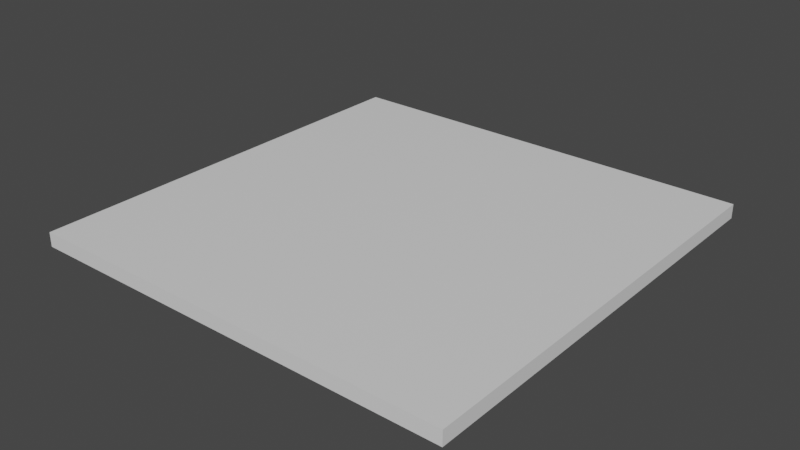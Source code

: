# Source: platform.blend  (saved by Blender 2.93.21; exported with 4.5.12 LTS)
import bpy
from mathutils import Matrix  # noqa: F401  (used for matrix-valued properties, if any)

bpy.ops.wm.read_factory_settings(use_empty=True)
scene = bpy.context.scene
scene.name = 'Scene'

# ---- collections
col_collection = bpy.data.collections.new('Collection'); scene.collection.children.link(col_collection)

# ---- materials (node trees are filled in below, after node groups)
mat_material = bpy.data.materials.new('Material')
mat_material.alpha_threshold = 0.0
mat_material.use_transparent_shadow = False
mat_material.line_color = (0.0, 0.0, 0.0, 1.0)

# ---- material node trees
mat_material.use_nodes = True; mat_material.node_tree.nodes.clear()
_N = mat_material.node_tree.nodes; _L = mat_material.node_tree.links
n0 = _N.new('ShaderNodeOutputMaterial'); n0.name = 'Material Output'; n0.location = (300, 300)
n1 = _N.new('ShaderNodeBsdfPrincipled'); n1.name = 'Principled BSDF'; n1.location = (10, 300)
n1.distribution = 'GGX'
n1.subsurface_method = 'BURLEY'
n1.inputs[2].default_value = 0.4
n1.inputs[3].default_value = 1.45
n1.inputs[27].default_value = (0.0, 0.0, 0.0, 1.0)
n1.inputs[28].default_value = 1.0
_L.new(n1.outputs[0], n0.inputs[0])
n0.is_active_output = True

# ---- world
world_world = bpy.data.worlds.new('World'); scene.world = world_world
world_world.use_nodes = True; world_world.node_tree.nodes.clear()
_N = world_world.node_tree.nodes; _L = world_world.node_tree.links
n0 = _N.new('ShaderNodeOutputWorld'); n0.name = 'World Output'; n0.location = (300, 300)
n1 = _N.new('ShaderNodeBackground'); n1.name = 'Background'; n1.location = (10, 300)
n1.inputs[0].default_value = (0.05088, 0.05088, 0.05088, 1.0)
_L.new(n1.outputs[0], n0.inputs[0])
n0.is_active_output = True
world_world.color = (0.05088, 0.05088, 0.05088)
world_world.use_sun_shadow = False
world_world.sun_shadow_jitter_overblur = 0.0

# ---- meshes
me_cube = bpy.data.meshes.new('Cube')
me_cube.from_pydata([(7.461, 7.461, 0.2456), (7.461, 7.461, -0.2456), (7.461, -7.461, 0.2456), (7.461, -7.461, -0.2456), (-7.461, 7.461, 0.2456), (-7.461, 7.461, -0.2456), (-7.461, -7.461, 0.2456), (-7.461, -7.461, -0.2456)], [], [(0, 4, 6, 2), (3, 2, 6, 7), (7, 6, 4, 5), (5, 1, 3, 7), (1, 0, 2, 3), (5, 4, 0, 1)])
_uv = me_cube.uv_layers.new(name='UVMap')
_uv.uv.foreach_set('vector', [0.625, 0.5, 0.875, 0.5, 0.875, 0.75, 0.625, 0.75, 0.375, 0.75, 0.625, 0.75, 0.625, 1.0, 0.375, 1.0, 0.375, 0.0, 0.625, 0.0, 0.625, 0.25, 0.375, 0.25, 0.125, 0.5, 0.375, 0.5, 0.375, 0.75, 0.125, 0.75, 0.375, 0.5, 0.625, 0.5, 0.625, 0.75, 0.375, 0.75, 0.375, 0.25, 0.625, 0.25, 0.625, 0.5, 0.375, 0.5])
me_cube.materials.append(mat_material)
me_cube.use_remesh_preserve_volume = False
me_cube.use_remesh_preserve_attributes = False
me_cube.use_mirror_vertex_groups = False
me_cube.update()

# ---- objects
ob_cube = bpy.data.objects.new('Cube', me_cube)

# ---- transforms, parenting, visibility, modifiers, constraints
ob_cube.location = (0.0, 0.0, 0.0)
ob_cube.lock_rotations_4d = False
ob_cube.empty_display_type = 'ARROWS'
ob_cube.lineart.crease_threshold = 0.0

# ---- collection membership
col_collection.objects.link(ob_cube)

# ---- scene / render settings (as saved in the file)
scene.frame_start = 1; scene.frame_end = 250; scene.frame_set(1)
scene.render.engine = 'BLENDER_EEVEE_NEXT'
scene.cycles.use_denoising = False
scene.cycles.samples = 128
scene.cycles.sampling_pattern = 'TABULATED_SOBOL'
scene.cycles.use_adaptive_sampling = False
scene.cycles.use_light_tree = False
scene.view_settings.view_transform = 'Filmic'
bpy.context.view_layer.update()

# ---- added for rendering (the .blend has no active camera and no usable light): camera, sun
cam_auto = bpy.data.cameras.new('AutoCamera')
cam_auto.lens = 50.0
cam_auto.sensor_width = 36.0
cam_auto.clip_end = 1000.0
ob_auto_camera = bpy.data.objects.new('AutoCamera', cam_auto)
scene.collection.objects.link(ob_auto_camera)
ob_auto_camera.location = (19.5303, -23.4363, 15.6242)
ob_auto_camera.rotation_euler = (1.09748, -7.21219e-08, 0.694738)
scene.camera = ob_auto_camera
light_auto_sun = bpy.data.lights.new('AutoSun', 'SUN')
light_auto_sun.energy = 3.0
light_auto_sun.angle = 0.0523599
ob_auto_sun = bpy.data.objects.new('AutoSun', light_auto_sun)
scene.collection.objects.link(ob_auto_sun)
ob_auto_sun.rotation_euler = (0.872665, 0.174533, 0.523599)
bpy.context.view_layer.update()
